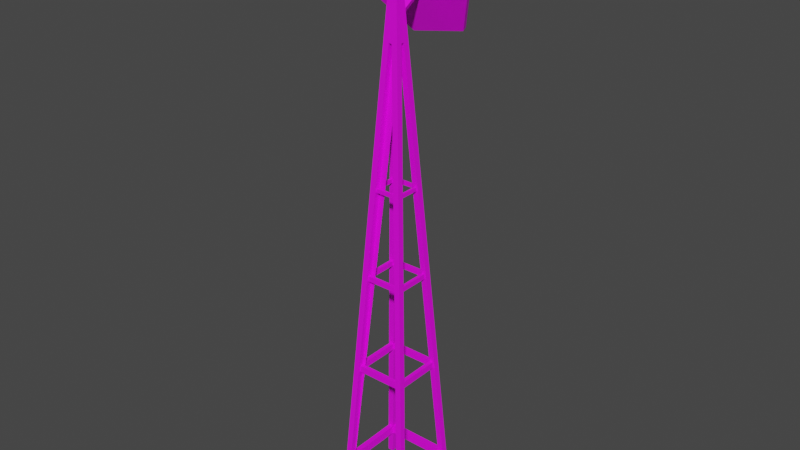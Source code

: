 # Source: comm_tower.blend  (saved by Blender 3.5.10; exported with 4.5.12 LTS)
import bpy
from mathutils import Matrix  # noqa: F401  (used for matrix-valued properties, if any)

bpy.ops.wm.read_factory_settings(use_empty=True)
scene = bpy.context.scene
scene.name = 'Scene'

# ---- collections
col_collection = bpy.data.collections.new('Collection'); scene.collection.children.link(col_collection)

# ---- images (referenced by path relative to the original .blend; pixels are not part of the script)
import os
ASSET_DIR = os.environ.get("B2B_ASSET_DIR", "")  # directory of the original .blend (textures are referenced by path, not embedded)
HERE = os.path.dirname(os.path.abspath(__file__))  # packed textures are extracted next to this script under _unpacked/

def load_image(name, relpath, width, height, colorspace="sRGB"):
    """Load a texture the original file referenced (path relative to the .blend, or extracted next to this script)."""
    p = next((c for c in (os.path.join(HERE, relpath), os.path.join(ASSET_DIR, relpath)) if relpath and os.path.exists(c)), "")
    if p:
        img = bpy.data.images.load(p, check_existing=True)
        img.name = name
    else:  # same state as the original file: an image datablock whose file is absent (Cycles renders it pink)
        img = bpy.data.images.new(name, width, height)
        img.source = "FILE"
        img.filepath = "//" + (relpath or name)
    img.colorspace_settings.name = colorspace
    return img
img_palette_png = load_image('palette.png', 'palette.png', 1024, 1024, 'sRGB')

# ---- materials (node trees are filled in below, after node groups)
mat_material = bpy.data.materials.new('Material')
mat_material.alpha_threshold = 0.0
mat_material.use_transparent_shadow = False
mat_material.roughness = 0.5
mat_material.line_color = (0.0, 0.0, 0.0, 1.0)

# ---- material node trees
mat_material.use_nodes = True; mat_material.node_tree.nodes.clear()
_N = mat_material.node_tree.nodes; _L = mat_material.node_tree.links
n0 = _N.new('ShaderNodeOutputMaterial'); n0.name = 'Material Output'; n0.location = (300, 300)
n1 = _N.new('ShaderNodeBsdfPrincipled'); n1.name = 'Principled BSDF'; n1.location = (10, 300)
n1.distribution = 'GGX'
n1.subsurface_method = 'RANDOM_WALK_SKIN'
n1.inputs[3].default_value = 1.45
n1.inputs[27].default_value = (0.0, 0.0, 0.0, 1.0)
n1.inputs[28].default_value = 1.0
n2 = _N.new('ShaderNodeTexImage'); n2.name = 'Image Texture'; n2.location = (-280, 275)
n2.image = img_palette_png
_L.new(n1.outputs[0], n0.inputs[0])
_L.new(n2.outputs[0], n1.inputs[0])
n0.is_active_output = True

# ---- world
world_world = bpy.data.worlds.new('World'); scene.world = world_world
world_world.use_nodes = True; world_world.node_tree.nodes.clear()
_N = world_world.node_tree.nodes; _L = world_world.node_tree.links
n0 = _N.new('ShaderNodeOutputWorld'); n0.name = 'World Output'; n0.location = (300, 300)
n1 = _N.new('ShaderNodeBackground'); n1.name = 'Background'; n1.location = (10, 300)
n1.inputs[0].default_value = (0.05088, 0.05088, 0.05088, 1.0)
_L.new(n1.outputs[0], n0.inputs[0])
n0.is_active_output = True
world_world.color = (0.05088, 0.05088, 0.05088)
world_world.use_sun_shadow = False
world_world.sun_shadow_jitter_overblur = 0.0

# ---- meshes
me_cone = bpy.data.meshes.new('Cone')
me_cone.from_pydata([(0.0, 0.6171, -0.6237), (0.6171, 0.0, -0.6237), (0.0, -0.6171, -0.6237), (-0.6171, 0.0, -0.6237), (0.0, 0.0, 6.032), (0.0, 0.0, 4.989), (0.5687, -0.04837, -0.6237), (0.07344, -0.04837, 4.719), (0.04837, -0.5687, -0.6237), (0.04837, -0.07344, 4.719), (-0.5687, 0.04837, -0.6237), (-0.04837, 0.5687, -0.6237), (-0.07344, 0.04837, 4.719), (-0.04837, 0.07344, 4.719), (0.5687, 0.04837, -0.6237), (0.07344, 0.04837, 4.719), (0.04837, 0.5687, -0.6237), (0.04837, 0.07344, 4.719), (-0.5687, -0.04837, -0.6237), (-0.04837, -0.5687, -0.6237), (9.967e-09, -0.5204, -0.6237), (-0.5204, 9.967e-09, -0.6237), (-9.967e-09, 0.5204, -0.6237), (0.5204, -9.967e-09, -0.6237), (-0.07344, -0.04837, 4.719), (-0.04837, -0.07344, 4.719), (9.196e-09, 1.396e-08, 4.989), (1.396e-08, 9.196e-09, 4.989), (-9.196e-09, -1.396e-08, 4.989), (-1.396e-08, -9.196e-09, 4.989), (-0.5677, 0.0, -0.3242), (-0.5677, 0.0, -0.2267), (0.0, 0.5677, -0.3242), (0.0, 0.5677, -0.2267), (0.0, -0.5677, -0.3242), (0.0, -0.5677, -0.2267), (0.5677, 0.0, -0.3242), (0.5677, 0.0, -0.2267), (0.0, -0.4828, -0.3242), (0.0, 0.4828, -0.3242), (0.4828, 0.0, -0.3242), (-0.4828, 0.0, -0.3242), (-0.4828, 0.0, -0.2267), (0.4828, 0.0, -0.2267), (0.0, 0.4828, -0.2267), (0.0, -0.4828, -0.2267), (-0.4401, 0.0, 0.9461), (-0.4401, 0.0, 1.022), (0.0, 0.4401, 0.9461), (0.0, 0.4401, 1.022), (0.0, -0.4401, 0.9461), (0.0, -0.4401, 1.022), (0.4401, 0.0, 0.9461), (0.4401, 0.0, 1.022), (0.0, -0.3744, 0.9461), (0.0, 0.3744, 0.9461), (0.3744, 0.0, 0.9461), (-0.3744, 0.0, 0.9461), (-0.3744, 0.0, 1.022), (0.3744, 0.0, 1.022), (0.0, 0.3744, 1.022), (0.0, -0.3744, 1.022), (-0.3396, 0.0, 2.098), (-0.3396, 0.0, 2.156), (0.0, 0.3396, 2.098), (0.0, 0.3396, 2.156), (0.0, -0.3396, 2.098), (0.0, -0.3396, 2.156), (0.3396, 0.0, 2.098), (0.3396, 0.0, 2.156), (0.0, -0.2888, 2.098), (0.0, 0.2888, 2.098), (0.2888, 0.0, 2.098), (-0.2888, 0.0, 2.098), (-0.2888, 0.0, 2.156), (0.2888, 0.0, 2.156), (0.0, 0.2888, 2.156), (0.0, -0.2888, 2.156), (-0.2459, 0.0, 3.137), (-0.2459, 0.0, 3.18), (0.0, 0.2459, 3.137), (0.0, 0.2459, 3.18), (0.0, -0.2459, 3.137), (0.0, -0.2459, 3.18), (0.2459, 0.0, 3.137), (0.2459, 0.0, 3.18), (0.0, -0.2092, 3.137), (0.0, 0.2092, 3.137), (0.2092, 0.0, 3.137), (-0.2092, 0.0, 3.137), (-0.2092, 0.0, 3.18), (0.2092, 0.0, 3.18), (0.0, 0.2092, 3.18), (0.0, -0.2092, 3.18), (0.2264, 0.3031, 5.115), (0.1837, 0.3123, 5.155), (0.1827, 0.2811, 5.205), (0.2244, 0.2409, 5.215), (0.267, 0.2317, 5.176), (0.268, 0.2629, 5.126), (0.1043, 0.3949, 5.159), (0.2276, 0.3685, 5.045), (0.1013, 0.3049, 5.303), (0.2217, 0.1885, 5.334), (0.345, 0.1621, 5.219), (0.348, 0.2521, 5.075), (-0.2158, 0.6985, 5.055), (0.2361, 0.6018, 4.636), (-0.2266, 0.3688, 5.584), (0.2146, -0.05778, 5.694), (0.6666, -0.1545, 5.276), (0.6774, 0.1752, 4.747), (-0.05227, 0.01963, 4.968), (-0.009605, 0.0105, 4.928), (-0.05329, -0.0115, 5.018), (-0.01163, -0.05177, 5.028), (0.03103, -0.0609, 4.989), (0.03205, -0.02977, 4.939), (-0.1856, 0.7361, 5.079), (0.2664, 0.6393, 4.66), (-0.1963, 0.4063, 5.608), (0.2449, -0.02026, 5.718), (0.6969, -0.117, 5.3), (0.7076, 0.2128, 4.771)], [], [(0, 4, 1, 14, 15, 17, 16), (7, 6, 1, 4, 2, 8, 9), (3, 10, 21, 18), (8, 2, 19, 20), (1, 6, 23, 14), (11, 0, 16, 22), (25, 19, 2, 4, 3, 18, 24), (3, 4, 0, 11, 13, 12, 10), (23, 6, 7, 5, 13, 11, 22, 26, 27), (5, 7, 9), (10, 12, 5, 9, 8, 20, 28, 29, 21), (13, 5, 12), (22, 16, 17, 26), (24, 18, 21, 29), (15, 27, 26, 17), (20, 19, 25, 28), (27, 15, 14, 23), (29, 28, 25, 24), (30, 31, 33, 32), (32, 33, 37, 36), (36, 37, 35, 34), (34, 35, 31, 30), (41, 30, 32, 36, 34, 38, 40, 39), (34, 30, 41, 38), (33, 31, 35, 45, 42, 44), (35, 37, 33, 44, 43, 45), (42, 41, 39, 44), (44, 39, 40, 43), (40, 38, 45, 43), (38, 41, 42, 45), (46, 47, 49, 48), (48, 49, 53, 52), (52, 53, 51, 50), (50, 51, 47, 46), (57, 46, 48, 52, 50, 54, 56, 55), (50, 46, 57, 54), (49, 47, 51, 61, 58, 60), (51, 53, 49, 60, 59, 61), (58, 57, 55, 60), (60, 55, 56, 59), (56, 54, 61, 59), (54, 57, 58, 61), (62, 63, 65, 64), (64, 65, 69, 68), (68, 69, 67, 66), (66, 67, 63, 62), (73, 62, 64, 68, 66, 70, 72, 71), (66, 62, 73, 70), (65, 63, 67, 77, 74, 76), (67, 69, 65, 76, 75, 77), (74, 73, 71, 76), (76, 71, 72, 75), (72, 70, 77, 75), (70, 73, 74, 77), (78, 79, 81, 80), (80, 81, 85, 84), (84, 85, 83, 82), (82, 83, 79, 78), (89, 78, 80, 84, 82, 86, 88, 87), (82, 78, 89, 86), (81, 79, 83, 93, 90, 92), (83, 85, 81, 92, 91, 93), (90, 89, 87, 92), (92, 87, 88, 91), (88, 86, 93, 91), (86, 89, 90, 93), (99, 98, 116, 117), (100, 102, 103, 104, 105, 101), (111, 107, 119, 123), (109, 110, 122, 121), (106, 108, 120, 118), (110, 111, 123, 122), (108, 109, 121, 120), (107, 106, 118, 119), (94, 95, 106, 107), (95, 96, 108, 106), (96, 97, 109, 108), (97, 98, 110, 109), (98, 99, 111, 110), (99, 94, 107, 111), (112, 113, 117, 116, 115, 114), (97, 96, 114, 115), (95, 94, 113, 112), (94, 99, 117, 113), (98, 97, 115, 116), (96, 95, 112, 114), (100, 101, 119, 118), (102, 100, 118, 120), (103, 102, 120, 121), (104, 103, 121, 122), (105, 104, 122, 123), (101, 105, 123, 119)])
_uv = me_cone.uv_layers.new(name='UVMap')
_uv.uv.foreach_set('vector', [0.1695, 0.9856, 0.1695, 0.9856, 0.1695, 0.9856, 0.1695, 0.9856, 0.1695, 0.9856, 0.1695, 0.9856, 0.1695, 0.9856, 0.1695, 0.9856, 0.1695, 0.9856, 0.1695, 0.9856, 0.1695, 0.9856, 0.1695, 0.9856, 0.1695, 0.9856, 0.1695, 0.9856, 0.1695, 0.9856, 0.1695, 0.9856, 0.1695, 0.9856, 0.1695, 0.9856, 0.1695, 0.9856, 0.1695, 0.9856, 0.1695, 0.9856, 0.1695, 0.9856, 0.1695, 0.9856, 0.1695, 0.9856, 0.1695, 0.9856, 0.1695, 0.9856, 0.1695, 0.9856, 0.1695, 0.9856, 0.1695, 0.9856, 0.1695, 0.9856, 0.1695, 0.9856, 0.1695, 0.9856, 0.1695, 0.9856, 0.1695, 0.9856, 0.1695, 0.9856, 0.1695, 0.9856, 0.1695, 0.9856, 0.1695, 0.9856, 0.1695, 0.9856, 0.1695, 0.9856, 0.1695, 0.9856, 0.1695, 0.9856, 0.1695, 0.9856, 0.1695, 0.9856, 0.1695, 0.9856, 0.1695, 0.9856, 0.1695, 0.9856, 0.1695, 0.9856, 0.1695, 0.9856, 0.1695, 0.9856, 0.1695, 0.9856, 0.1695, 0.9856, 0.1695, 0.9856, 0.1695, 0.9856, 0.1695, 0.9856, 0.1695, 0.9856, 0.1695, 0.9856, 0.1695, 0.9856, 0.1695, 0.9856, 0.1695, 0.9856, 0.1695, 0.9856, 0.1695, 0.9856, 0.1695, 0.9856, 0.1695, 0.9856, 0.1695, 0.9856, 0.1695, 0.9856, 0.1695, 0.9856, 0.1695, 0.9856, 0.1695, 0.9856, 0.1695, 0.9856, 0.1695, 0.9856, 0.1695, 0.9856, 0.1695, 0.9856, 0.1695, 0.9856, 0.1695, 0.9856, 0.1695, 0.9856, 0.1695, 0.9856, 0.1695, 0.9856, 0.1695, 0.9856, 0.1695, 0.9856, 0.1695, 0.9856, 0.1695, 0.9856, 0.1695, 0.9856, 0.1695, 0.9856, 0.1695, 0.9856, 0.1695, 0.9856, 0.1695, 0.9856, 0.1695, 0.9856, 0.1695, 0.9856, 0.1695, 0.9856, 0.1695, 0.9856, 0.1695, 0.9856, 0.1695, 0.9856, 0.1695, 0.9856, 0.1695, 0.9856, 0.1695, 0.9856, 0.1695, 0.9856, 0.1695, 0.9856, 0.1695, 0.9856, 0.1695, 0.9856, 0.1695, 0.9856, 0.1695, 0.9856, 0.1695, 0.9856, 0.1695, 0.9856, 0.1695, 0.9856, 0.1695, 0.9856, 0.1695, 0.9856, 0.1695, 0.9856, 0.1695, 0.9856, 0.1695, 0.9856, 0.1695, 0.9856, 0.1695, 0.9856, 0.1695, 0.9856, 0.1695, 0.9856, 0.1695, 0.9856, 0.1695, 0.9856, 0.1695, 0.9856, 0.1695, 0.9856, 0.1695, 0.9856, 0.1695, 0.9856, 0.1695, 0.9856, 0.1695, 0.9856, 0.1695, 0.9856, 0.1695, 0.9856, 0.1695, 0.9856, 0.1695, 0.9856, 0.1695, 0.9856, 0.1695, 0.9856, 0.1695, 0.9856, 0.1695, 0.9856, 0.1695, 0.9856, 0.1695, 0.9856, 0.1695, 0.9856, 0.1695, 0.9856, 0.1695, 0.9856, 0.1695, 0.9856, 0.1695, 0.9856, 0.1695, 0.9856, 0.1695, 0.9856, 0.1695, 0.9856, 0.1695, 0.9856, 0.1695, 0.9856, 0.1695, 0.9856, 0.1695, 0.9856, 0.1695, 0.9856, 0.1695, 0.9856, 0.1695, 0.9856, 0.1695, 0.9856, 0.1695, 0.9856, 0.1695, 0.9856, 0.1695, 0.9856, 0.1695, 0.9856, 0.1695, 0.9856, 0.1695, 0.9856, 0.1695, 0.9856, 0.1695, 0.9856, 0.1695, 0.9856, 0.1695, 0.9856, 0.1695, 0.9856, 0.1695, 0.9856, 0.1695, 0.9856, 0.1695, 0.9856, 0.1695, 0.9856, 0.1695, 0.9856, 0.1695, 0.9856, 0.1695, 0.9856, 0.1695, 0.9856, 0.1695, 0.9856, 0.1695, 0.9856, 0.1695, 0.9856, 0.1695, 0.9856, 0.1695, 0.9856, 0.1695, 0.9856, 0.1695, 0.9856, 0.1695, 0.9856, 0.1695, 0.9856, 0.1695, 0.9856, 0.1695, 0.9856, 0.1695, 0.9856, 0.1695, 0.9856, 0.1695, 0.9856, 0.1695, 0.9856, 0.1695, 0.9856, 0.1695, 0.9856, 0.1695, 0.9856, 0.1695, 0.9856, 0.1695, 0.9856, 0.1695, 0.9856, 0.1695, 0.9856, 0.1695, 0.9856, 0.1695, 0.9856, 0.1695, 0.9856, 0.1695, 0.9856, 0.1695, 0.9856, 0.1695, 0.9856, 0.1695, 0.9856, 0.1695, 0.9856, 0.1695, 0.9856, 0.1695, 0.9856, 0.1695, 0.9856, 0.1695, 0.9856, 0.1695, 0.9856, 0.1695, 0.9856, 0.1695, 0.9856, 0.1695, 0.9856, 0.1695, 0.9856, 0.1695, 0.9856, 0.1695, 0.9856, 0.1695, 0.9856, 0.1695, 0.9856, 0.1695, 0.9856, 0.1695, 0.9856, 0.1695, 0.9856, 0.1695, 0.9856, 0.1695, 0.9856, 0.1695, 0.9856, 0.1695, 0.9856, 0.1695, 0.9856, 0.1695, 0.9856, 0.1695, 0.9856, 0.1695, 0.9856, 0.1695, 0.9856, 0.1695, 0.9856, 0.1695, 0.9856, 0.1695, 0.9856, 0.1695, 0.9856, 0.1695, 0.9856, 0.1695, 0.9856, 0.1695, 0.9856, 0.1695, 0.9856, 0.1695, 0.9856, 0.1695, 0.9856, 0.1695, 0.9856, 0.1695, 0.9856, 0.1695, 0.9856, 0.1695, 0.9856, 0.1695, 0.9856, 0.1695, 0.9856, 0.1695, 0.9856, 0.1695, 0.9856, 0.1695, 0.9856, 0.1695, 0.9856, 0.1695, 0.9856, 0.1695, 0.9856, 0.1695, 0.9856, 0.1695, 0.9856, 0.1695, 0.9856, 0.1695, 0.9856, 0.1695, 0.9856, 0.1695, 0.9856, 0.1695, 0.9856, 0.1695, 0.9856, 0.1695, 0.9856, 0.1695, 0.9856, 0.1695, 0.9856, 0.1695, 0.9856, 0.1695, 0.9856, 0.1695, 0.9856, 0.1695, 0.9856, 0.1695, 0.9856, 0.1695, 0.9856, 0.1695, 0.9856, 0.1695, 0.9856, 0.1695, 0.9856, 0.1695, 0.9856, 0.1695, 0.9856, 0.1695, 0.9856, 0.1695, 0.9856, 0.1695, 0.9856, 0.1695, 0.9856, 0.1695, 0.9856, 0.1695, 0.9856, 0.1695, 0.9856, 0.1695, 0.9856, 0.1695, 0.9856, 0.1695, 0.9856, 0.1695, 0.9856, 0.1695, 0.9856, 0.1695, 0.9856, 0.1695, 0.9856, 0.1695, 0.9856, 0.1695, 0.9856, 0.1695, 0.9856, 0.1695, 0.9856, 0.1695, 0.9856, 0.1695, 0.9856, 0.1695, 0.9856, 0.1695, 0.9856, 0.1695, 0.9856, 0.1695, 0.9856, 0.1695, 0.9856, 0.1695, 0.9856, 0.1695, 0.9856, 0.1695, 0.9856, 0.1695, 0.9856, 0.1695, 0.9856, 0.1695, 0.9856, 0.1695, 0.9856, 0.1695, 0.9856, 0.1695, 0.9856, 0.1695, 0.9856, 0.1695, 0.9856, 0.1695, 0.9856, 0.1695, 0.9856, 0.1695, 0.9856, 0.1695, 0.9856, 0.1695, 0.9856, 0.1695, 0.9856, 0.1695, 0.9856, 0.1695, 0.9856, 0.1695, 0.9856, 0.1695, 0.9856, 0.1695, 0.9856, 0.1695, 0.9856, 0.1695, 0.9856, 0.1695, 0.9856, 0.1695, 0.9856, 0.1695, 0.9856, 0.1695, 0.9856, 0.1695, 0.9856, 0.9884, 0.7376, 0.9884, 0.7376, 0.9884, 0.7376, 0.9884, 0.7376, 0.9884, 0.7376, 0.9884, 0.7376, 0.1695, 0.9856, 0.1695, 0.9856, 0.1695, 0.9856, 0.1695, 0.9856, 0.1695, 0.9856, 0.1695, 0.9856, 0.1695, 0.9856, 0.1695, 0.9856, 0.1695, 0.9856, 0.1695, 0.9856, 0.1695, 0.9856, 0.1695, 0.9856, 0.1695, 0.9856, 0.1695, 0.9856, 0.1695, 0.9856, 0.1695, 0.9856, 0.1695, 0.9856, 0.1695, 0.9856, 0.1695, 0.9856, 0.1695, 0.9856, 0.1695, 0.9856, 0.1695, 0.9856, 0.1695, 0.9856, 0.1695, 0.9856, 0.1695, 0.9856, 0.1695, 0.9856, 0.1695, 0.9856, 0.1695, 0.9856, 0.1695, 0.9856, 0.1695, 0.9856, 0.1695, 0.9856, 0.1695, 0.9856, 0.1695, 0.9856, 0.1695, 0.9856, 0.1695, 0.9856, 0.1695, 0.9856, 0.1695, 0.9856, 0.1695, 0.9856, 0.1695, 0.9856, 0.1695, 0.9856, 0.1695, 0.9856, 0.1695, 0.9856, 0.1695, 0.9856, 0.1695, 0.9856, 0.1695, 0.9856, 0.1695, 0.9856, 0.1695, 0.9856, 0.1695, 0.9856, 0.1695, 0.9856, 0.1695, 0.9856, 0.1695, 0.9856, 0.1695, 0.9856, 0.1695, 0.9856, 0.1695, 0.9856, 0.1695, 0.9856, 0.1695, 0.9856, 0.1695, 0.9856, 0.1695, 0.9856, 0.1695, 0.9856, 0.1695, 0.9856, 0.1695, 0.9856, 0.1695, 0.9856, 0.1695, 0.9856, 0.1695, 0.9856, 0.1695, 0.9856, 0.1695, 0.9856, 0.1695, 0.9856, 0.1695, 0.9856, 0.1695, 0.9856, 0.1695, 0.9856, 0.1695, 0.9856, 0.1695, 0.9856, 0.1695, 0.9856, 0.1695, 0.9856, 0.02489, 0.9856, 0.02489, 0.9856, 0.02489, 0.9856, 0.02489, 0.9856, 0.02489, 0.9856, 0.02489, 0.9856, 0.02489, 0.9856, 0.02489, 0.9856, 0.02489, 0.9856, 0.02489, 0.9856, 0.02489, 0.9856, 0.02489, 0.9856, 0.02489, 0.9856, 0.02489, 0.9856, 0.02489, 0.9856, 0.02489, 0.9856, 0.02489, 0.9856, 0.02489, 0.9856, 0.02489, 0.9856, 0.02489, 0.9856, 0.02489, 0.9856, 0.02489, 0.9856, 0.02489, 0.9856, 0.02489, 0.9856])
me_cone.materials.append(mat_material)
me_cone.update()

# ---- objects
ob_cone = bpy.data.objects.new('Cone', me_cone)

# ---- transforms, parenting, visibility, modifiers, constraints
ob_cone.location = (0.0, 0.0, 0.4555)
ob_cone.rotation_euler = (0.0, -0.0, 0.7854)

# ---- collection membership
col_collection.objects.link(ob_cone)

# ---- scene / render settings (as saved in the file)
scene.frame_start = 1; scene.frame_end = 250; scene.frame_set(1)
scene.render.engine = 'BLENDER_EEVEE_NEXT'
scene.cycles.sampling_pattern = 'TABULATED_SOBOL'
scene.view_settings.view_transform = 'Filmic'
bpy.context.view_layer.update()

# ---- added for rendering (the .blend has no active camera and no usable light): camera, sun
cam_auto = bpy.data.cameras.new('AutoCamera')
cam_auto.lens = 50.0
cam_auto.sensor_width = 36.0
cam_auto.clip_end = 1000.0
ob_auto_camera = bpy.data.objects.new('AutoCamera', cam_auto)
scene.collection.objects.link(ob_auto_camera)
ob_auto_camera.location = (6.62803, -7.89165, 8.47038)
ob_auto_camera.rotation_euler = (1.09748, -7.21219e-08, 0.694738)
scene.camera = ob_auto_camera
light_auto_sun = bpy.data.lights.new('AutoSun', 'SUN')
light_auto_sun.energy = 3.0
light_auto_sun.angle = 0.0523599
ob_auto_sun = bpy.data.objects.new('AutoSun', light_auto_sun)
scene.collection.objects.link(ob_auto_sun)
ob_auto_sun.rotation_euler = (0.872665, 0.174533, 0.523599)
bpy.context.view_layer.update()
